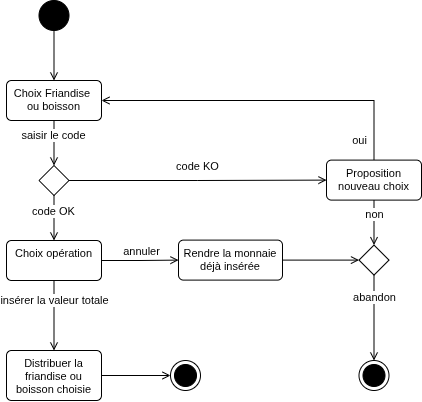

The diagram above was exported from draw.io. Its source (the exported page's mxGraphModel, read from the mxfile embedded in the PNG):
<mxGraphModel dx="770" dy="457" grid="1" gridSize="10" guides="1" tooltips="1" connect="1" arrows="1" fold="1" page="1" pageScale="1" pageWidth="827" pageHeight="1169" math="0" shadow="0">
  <root>
    <mxCell id="0" />
    <mxCell id="1" parent="0" />
    <mxCell id="RhO0h7oGjhtqbMC1sXx5-214" edge="1" parent="1" source="RhO0h7oGjhtqbMC1sXx5-212" style="edgeStyle=orthogonalEdgeStyle;shape=connector;rounded=0;orthogonalLoop=1;jettySize=auto;html=1;entryX=0.5;entryY=0;entryDx=0;entryDy=0;strokeColor=default;align=center;verticalAlign=middle;fontFamily=Helvetica;fontSize=11;fontColor=default;labelBackgroundColor=default;endArrow=open;endFill=0;" target="RhO0h7oGjhtqbMC1sXx5-213">
      <mxGeometry relative="1" as="geometry" />
    </mxCell>
    <mxCell id="RhO0h7oGjhtqbMC1sXx5-212" parent="1" style="ellipse;fillColor=strokeColor;html=1;fontFamily=Helvetica;fontSize=11;fontColor=default;labelBackgroundColor=default;" value="" vertex="1">
      <mxGeometry height="30" width="30" x="112.5" y="40" as="geometry" />
    </mxCell>
    <mxCell id="RhO0h7oGjhtqbMC1sXx5-230" edge="1" parent="1" source="RhO0h7oGjhtqbMC1sXx5-213" style="edgeStyle=orthogonalEdgeStyle;shape=connector;rounded=0;orthogonalLoop=1;jettySize=auto;html=1;strokeColor=default;align=center;verticalAlign=middle;fontFamily=Helvetica;fontSize=11;fontColor=default;labelBackgroundColor=default;endArrow=open;endFill=0;" target="RhO0h7oGjhtqbMC1sXx5-232">
      <mxGeometry relative="1" as="geometry">
        <mxPoint x="127.5" y="200" as="targetPoint" />
      </mxGeometry>
    </mxCell>
    <mxCell id="RhO0h7oGjhtqbMC1sXx5-231" connectable="0" parent="RhO0h7oGjhtqbMC1sXx5-230" style="edgeLabel;html=1;align=center;verticalAlign=middle;resizable=0;points=[];fontFamily=Helvetica;fontSize=11;fontColor=default;labelBackgroundColor=default;" value="saisir le code" vertex="1">
      <mxGeometry relative="1" x="-0.381" y="-1" as="geometry">
        <mxPoint as="offset" />
      </mxGeometry>
    </mxCell>
    <mxCell id="RhO0h7oGjhtqbMC1sXx5-213" parent="1" style="html=1;align=center;verticalAlign=top;rounded=1;absoluteArcSize=1;arcSize=10;dashed=0;whiteSpace=wrap;fontFamily=Helvetica;fontSize=11;fontColor=default;labelBackgroundColor=default;" value="Choix Friandise&amp;nbsp;&lt;br&gt;ou boisson" vertex="1">
      <mxGeometry height="40" width="95" x="80" y="120" as="geometry" />
    </mxCell>
    <mxCell id="RhO0h7oGjhtqbMC1sXx5-235" edge="1" parent="1" source="RhO0h7oGjhtqbMC1sXx5-232" style="edgeStyle=orthogonalEdgeStyle;shape=connector;rounded=0;orthogonalLoop=1;jettySize=auto;html=1;strokeColor=default;align=center;verticalAlign=middle;fontFamily=Helvetica;fontSize=11;fontColor=default;labelBackgroundColor=default;endArrow=open;endFill=0;" target="RhO0h7oGjhtqbMC1sXx5-237">
      <mxGeometry relative="1" as="geometry">
        <mxPoint x="217.5" y="225" as="targetPoint" />
      </mxGeometry>
    </mxCell>
    <mxCell id="RhO0h7oGjhtqbMC1sXx5-236" connectable="0" parent="RhO0h7oGjhtqbMC1sXx5-235" style="edgeLabel;html=1;align=center;verticalAlign=middle;resizable=0;points=[];fontFamily=Helvetica;fontSize=11;fontColor=default;labelBackgroundColor=default;" value="code KO" vertex="1">
      <mxGeometry relative="1" x="-0.1675" as="geometry">
        <mxPoint x="21" y="-15" as="offset" />
      </mxGeometry>
    </mxCell>
    <mxCell id="RhO0h7oGjhtqbMC1sXx5-249" edge="1" parent="1" source="RhO0h7oGjhtqbMC1sXx5-232" style="edgeStyle=orthogonalEdgeStyle;shape=connector;rounded=0;orthogonalLoop=1;jettySize=auto;html=1;strokeColor=default;align=center;verticalAlign=middle;fontFamily=Helvetica;fontSize=11;fontColor=default;labelBackgroundColor=default;endArrow=open;endFill=0;" target="RhO0h7oGjhtqbMC1sXx5-248">
      <mxGeometry relative="1" as="geometry" />
    </mxCell>
    <mxCell id="RhO0h7oGjhtqbMC1sXx5-250" connectable="0" parent="RhO0h7oGjhtqbMC1sXx5-249" style="edgeLabel;html=1;align=center;verticalAlign=middle;resizable=0;points=[];fontFamily=Helvetica;fontSize=11;fontColor=default;labelBackgroundColor=default;" value="code OK" vertex="1">
      <mxGeometry relative="1" x="-0.3545" y="-1" as="geometry">
        <mxPoint as="offset" />
      </mxGeometry>
    </mxCell>
    <mxCell id="RhO0h7oGjhtqbMC1sXx5-232" parent="1" style="rhombus;fontFamily=Helvetica;fontSize=11;fontColor=default;labelBackgroundColor=default;" value="" vertex="1">
      <mxGeometry height="30" width="30" x="112.5" y="205" as="geometry" />
    </mxCell>
    <mxCell id="RhO0h7oGjhtqbMC1sXx5-238" edge="1" parent="1" source="RhO0h7oGjhtqbMC1sXx5-237" style="edgeStyle=orthogonalEdgeStyle;shape=connector;rounded=0;orthogonalLoop=1;jettySize=auto;html=1;strokeColor=default;align=center;verticalAlign=middle;fontFamily=Helvetica;fontSize=11;fontColor=default;labelBackgroundColor=default;endArrow=open;endFill=0;" target="RhO0h7oGjhtqbMC1sXx5-213">
      <mxGeometry relative="1" as="geometry">
        <Array as="points">
          <mxPoint x="447.52" y="140" />
        </Array>
      </mxGeometry>
    </mxCell>
    <mxCell id="RhO0h7oGjhtqbMC1sXx5-239" connectable="0" parent="RhO0h7oGjhtqbMC1sXx5-238" style="edgeLabel;html=1;align=center;verticalAlign=middle;resizable=0;points=[];fontFamily=Helvetica;fontSize=11;fontColor=default;labelBackgroundColor=default;" value="oui" vertex="1">
      <mxGeometry relative="1" x="-0.7002" y="2" as="geometry">
        <mxPoint x="-13" y="30" as="offset" />
      </mxGeometry>
    </mxCell>
    <mxCell id="RhO0h7oGjhtqbMC1sXx5-241" edge="1" parent="1" source="RhO0h7oGjhtqbMC1sXx5-237" style="edgeStyle=orthogonalEdgeStyle;shape=connector;rounded=0;orthogonalLoop=1;jettySize=auto;html=1;strokeColor=default;align=center;verticalAlign=middle;fontFamily=Helvetica;fontSize=11;fontColor=default;labelBackgroundColor=default;endArrow=open;endFill=0;" target="RhO0h7oGjhtqbMC1sXx5-240">
      <mxGeometry relative="1" as="geometry" />
    </mxCell>
    <mxCell id="RhO0h7oGjhtqbMC1sXx5-242" connectable="0" parent="RhO0h7oGjhtqbMC1sXx5-241" style="edgeLabel;html=1;align=center;verticalAlign=middle;resizable=0;points=[];fontFamily=Helvetica;fontSize=11;fontColor=default;labelBackgroundColor=default;" value="non" vertex="1">
      <mxGeometry relative="1" x="-0.3862" as="geometry">
        <mxPoint as="offset" />
      </mxGeometry>
    </mxCell>
    <mxCell id="RhO0h7oGjhtqbMC1sXx5-237" parent="1" style="html=1;align=center;verticalAlign=top;rounded=1;absoluteArcSize=1;arcSize=10;dashed=0;whiteSpace=wrap;fontFamily=Helvetica;fontSize=11;fontColor=default;labelBackgroundColor=default;" value="Proposition nouveau choix" vertex="1">
      <mxGeometry height="40" width="95" x="400" y="199.6" as="geometry" />
    </mxCell>
    <mxCell id="RhO0h7oGjhtqbMC1sXx5-245" edge="1" parent="1" source="RhO0h7oGjhtqbMC1sXx5-240" style="edgeStyle=orthogonalEdgeStyle;shape=connector;rounded=0;orthogonalLoop=1;jettySize=auto;html=1;strokeColor=default;align=center;verticalAlign=middle;fontFamily=Helvetica;fontSize=11;fontColor=default;labelBackgroundColor=default;endArrow=open;endFill=0;" target="RhO0h7oGjhtqbMC1sXx5-243">
      <mxGeometry relative="1" as="geometry" />
    </mxCell>
    <mxCell id="RhO0h7oGjhtqbMC1sXx5-246" connectable="0" parent="RhO0h7oGjhtqbMC1sXx5-245" style="edgeLabel;html=1;align=center;verticalAlign=middle;resizable=0;points=[];fontFamily=Helvetica;fontSize=11;fontColor=default;labelBackgroundColor=default;" value="abandon" vertex="1">
      <mxGeometry relative="1" x="-0.1959" y="-2" as="geometry">
        <mxPoint x="2" y="-12" as="offset" />
      </mxGeometry>
    </mxCell>
    <mxCell id="RhO0h7oGjhtqbMC1sXx5-240" parent="1" style="rhombus;fontFamily=Helvetica;fontSize=11;fontColor=default;labelBackgroundColor=default;" value="" vertex="1">
      <mxGeometry height="30" width="30" x="432.5" y="284.6" as="geometry" />
    </mxCell>
    <mxCell id="RhO0h7oGjhtqbMC1sXx5-243" parent="1" style="ellipse;html=1;shape=endState;fillColor=strokeColor;fontFamily=Helvetica;fontSize=11;fontColor=default;labelBackgroundColor=default;" value="" vertex="1">
      <mxGeometry height="30" width="30" x="432.5" y="400" as="geometry" />
    </mxCell>
    <mxCell id="RhO0h7oGjhtqbMC1sXx5-251" edge="1" parent="1" source="RhO0h7oGjhtqbMC1sXx5-248" style="edgeStyle=orthogonalEdgeStyle;shape=connector;rounded=0;orthogonalLoop=1;jettySize=auto;html=1;strokeColor=default;align=center;verticalAlign=middle;fontFamily=Helvetica;fontSize=11;fontColor=default;labelBackgroundColor=default;endArrow=open;endFill=0;" target="RhO0h7oGjhtqbMC1sXx5-256">
      <mxGeometry relative="1" as="geometry" />
    </mxCell>
    <mxCell id="RhO0h7oGjhtqbMC1sXx5-252" connectable="0" parent="RhO0h7oGjhtqbMC1sXx5-251" style="edgeLabel;html=1;align=center;verticalAlign=middle;resizable=0;points=[];fontFamily=Helvetica;fontSize=11;fontColor=default;labelBackgroundColor=default;" value="annuler" vertex="1">
      <mxGeometry relative="1" x="-0.1255" y="1" as="geometry">
        <mxPoint x="5" y="-9" as="offset" />
      </mxGeometry>
    </mxCell>
    <mxCell id="RhO0h7oGjhtqbMC1sXx5-254" edge="1" parent="1" source="RhO0h7oGjhtqbMC1sXx5-248" style="edgeStyle=orthogonalEdgeStyle;shape=connector;rounded=0;orthogonalLoop=1;jettySize=auto;html=1;strokeColor=default;align=center;verticalAlign=middle;fontFamily=Helvetica;fontSize=11;fontColor=default;labelBackgroundColor=default;endArrow=open;endFill=0;" target="RhO0h7oGjhtqbMC1sXx5-258">
      <mxGeometry relative="1" as="geometry">
        <mxPoint x="127.5" y="365" as="targetPoint" />
      </mxGeometry>
    </mxCell>
    <mxCell id="RhO0h7oGjhtqbMC1sXx5-255" connectable="0" parent="RhO0h7oGjhtqbMC1sXx5-254" style="edgeLabel;html=1;align=center;verticalAlign=middle;resizable=0;points=[];fontFamily=Helvetica;fontSize=11;fontColor=default;labelBackgroundColor=default;" value="insérer la valeur totale" vertex="1">
      <mxGeometry relative="1" x="-0.2169" as="geometry">
        <mxPoint y="-8" as="offset" />
      </mxGeometry>
    </mxCell>
    <mxCell id="RhO0h7oGjhtqbMC1sXx5-248" parent="1" style="html=1;align=center;verticalAlign=top;rounded=1;absoluteArcSize=1;arcSize=10;dashed=0;whiteSpace=wrap;fontFamily=Helvetica;fontSize=11;fontColor=default;labelBackgroundColor=default;" value="Choix opération" vertex="1">
      <mxGeometry height="40" width="95" x="80" y="280" as="geometry" />
    </mxCell>
    <mxCell id="RhO0h7oGjhtqbMC1sXx5-257" edge="1" parent="1" source="RhO0h7oGjhtqbMC1sXx5-256" style="edgeStyle=orthogonalEdgeStyle;shape=connector;rounded=0;orthogonalLoop=1;jettySize=auto;html=1;strokeColor=default;align=center;verticalAlign=middle;fontFamily=Helvetica;fontSize=11;fontColor=default;labelBackgroundColor=default;endArrow=open;endFill=0;" target="RhO0h7oGjhtqbMC1sXx5-240">
      <mxGeometry relative="1" as="geometry" />
    </mxCell>
    <mxCell id="RhO0h7oGjhtqbMC1sXx5-256" parent="1" style="html=1;align=center;verticalAlign=top;rounded=1;absoluteArcSize=1;arcSize=10;dashed=0;whiteSpace=wrap;fontFamily=Helvetica;fontSize=11;fontColor=default;labelBackgroundColor=default;" value="Rendre la monnaie déjà insérée" vertex="1">
      <mxGeometry height="40" width="104" x="252" y="279.6" as="geometry" />
    </mxCell>
    <mxCell id="RhO0h7oGjhtqbMC1sXx5-260" edge="1" parent="1" source="RhO0h7oGjhtqbMC1sXx5-258" style="edgeStyle=orthogonalEdgeStyle;shape=connector;rounded=0;orthogonalLoop=1;jettySize=auto;html=1;strokeColor=default;align=center;verticalAlign=middle;fontFamily=Helvetica;fontSize=11;fontColor=default;labelBackgroundColor=default;endArrow=open;endFill=0;" target="RhO0h7oGjhtqbMC1sXx5-259">
      <mxGeometry relative="1" as="geometry" />
    </mxCell>
    <mxCell id="RhO0h7oGjhtqbMC1sXx5-258" parent="1" style="html=1;align=center;verticalAlign=top;rounded=1;absoluteArcSize=1;arcSize=10;dashed=0;whiteSpace=wrap;fontFamily=Helvetica;fontSize=11;fontColor=default;labelBackgroundColor=default;" value="Distribuer la friandise ou boisson choisie" vertex="1">
      <mxGeometry height="50" width="95" x="80" y="390" as="geometry" />
    </mxCell>
    <mxCell id="RhO0h7oGjhtqbMC1sXx5-259" parent="1" style="ellipse;html=1;shape=endState;fillColor=strokeColor;fontFamily=Helvetica;fontSize=11;fontColor=default;labelBackgroundColor=default;" value="" vertex="1">
      <mxGeometry height="30" width="30" x="244" y="400" as="geometry" />
    </mxCell>
  </root>
</mxGraphModel>